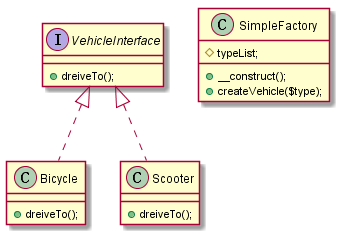

The diagram above was rendered by PlantUML. Its source (embedded in the PNG):
@startuml
interface VehicleInterface{
    +dreiveTo();
}

class Bicycle implements VehicleInterface{
 + dreiveTo();
}

class Scooter implements VehicleInterface{
 + dreiveTo();
}

class SimpleFactory{
    # typeList;
    + __construct();
    + createVehicle($type);
}
@enduml